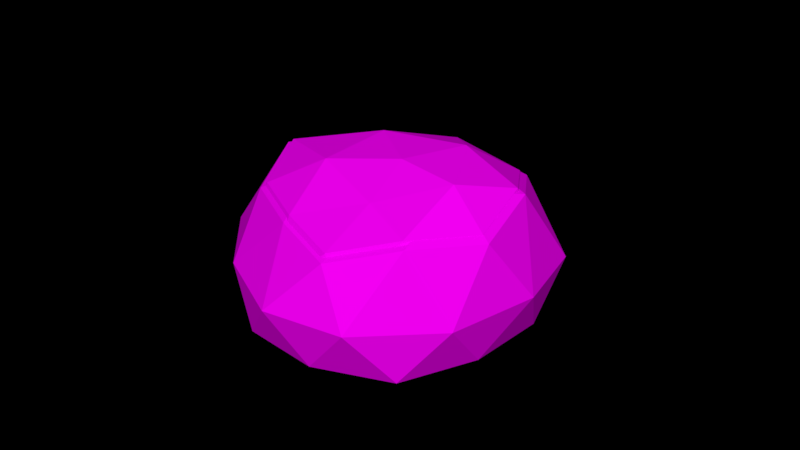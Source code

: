 # Source: Rock_1_winter_.blend  (saved by Blender 2.79.0; exported with 4.5.12 LTS)
import bpy
from mathutils import Matrix  # noqa: F401  (used for matrix-valued properties, if any)

bpy.ops.wm.read_factory_settings(use_empty=True)
scene = bpy.context.scene
scene.name = 'Scene'

# ---- collections
col_collection_1 = bpy.data.collections.new('Collection 1'); scene.collection.children.link(col_collection_1)

# ---- images (referenced by path relative to the original .blend; pixels are not part of the script)
import os
ASSET_DIR = os.environ.get("B2B_ASSET_DIR", "")  # directory of the original .blend (textures are referenced by path, not embedded)
HERE = os.path.dirname(os.path.abspath(__file__))  # packed textures are extracted next to this script under _unpacked/

def load_image(name, relpath, width, height, colorspace="sRGB"):
    """Load a texture the original file referenced (path relative to the .blend, or extracted next to this script)."""
    p = next((c for c in (os.path.join(HERE, relpath), os.path.join(ASSET_DIR, relpath)) if relpath and os.path.exists(c)), "")
    if p:
        img = bpy.data.images.load(p, check_existing=True)
        img.name = name
    else:  # same state as the original file: an image datablock whose file is absent (Cycles renders it pink)
        img = bpy.data.images.new(name, width, height)
        img.source = "FILE"
        img.filepath = "//" + (relpath or name)
    img.colorspace_settings.name = colorspace
    return img
img_colors_png_020 = load_image('colors.png.020', 'Textures/colors.png', 1024, 1024, 'sRGB')

# ---- materials (node trees are filled in below, after node groups)
mat_rock_003 = bpy.data.materials.new('Rock.003')
mat_rock_003.alpha_threshold = 0.0
mat_rock_003.roughness = 0.5

# ---- material node trees
mat_rock_003.use_nodes = True; mat_rock_003.node_tree.nodes.clear()
_N = mat_rock_003.node_tree.nodes; _L = mat_rock_003.node_tree.links
n0 = _N.new('ShaderNodeOutputMaterial'); n0.name = 'Material Output'; n0.location = (300, 300)
n1 = _N.new('ShaderNodeBsdfDiffuse'); n1.name = 'Diffuse BSDF'; n1.location = (10, 300)
n2 = _N.new('ShaderNodeTexImage'); n2.name = 'Image Texture'; n2.location = (-240, 278)
n2.width = 140
n2.image = img_colors_png_020
_L.new(n1.outputs[0], n0.inputs[0])
_L.new(n2.outputs[0], n1.inputs[0])
n0.is_active_output = True

# ---- world
world_world = bpy.data.worlds.new('World'); scene.world = world_world
world_world.color = (0.0, 0.0, 0.0)
world_world.use_sun_shadow = False
world_world.sun_shadow_jitter_overblur = 0.0
world_world.cycles.sampling_method = 'MANUAL'

# ---- meshes
me_icosphere_008 = bpy.data.meshes.new('Icosphere.008')
me_icosphere_008.from_pydata([(0.0, 2.384e-07, -4.657e-10), (0.7595, -0.571, -0.004611), (-0.2764, -0.8506, -4.657e-10), (-0.8944, 2.384e-07, -4.657e-10), (-0.4054, 1.056, -0.07313), (0.8963, 0.557, -0.1309), (0.2783, -0.8554, 0.7966), (-0.6075, -0.5458, 0.6975), (-0.6731, 0.4464, 0.7454), (0.1588, 1.013, 0.728), (0.9504, -0.03689, 0.7593), (0.04132, -0.1627, 1.045), (-0.1625, -0.5, -4.657e-10), (0.4282, -0.3106, -0.002092), (0.2629, -0.809, -4.657e-10), (1.059, -0.03508, -0.09432), (0.4524, 0.3213, -0.05117), (-0.5257, 2.384e-07, -4.657e-10), (-0.6882, -0.5, -4.657e-10), (-0.2176, 0.5875, -0.03007), (-0.7124, 0.5393, -0.0152), (0.1443, 1.006, -0.07531), (1.054, -0.4127, 0.3339), (1.208, 0.4046, 0.2109), (0.0, -1.0, 0.3634), (0.6009, -0.8257, 0.3622), (-0.9045, -0.3157, 0.3273), (-0.5878, -0.809, 0.3634), (-0.6964, 0.9448, 0.3118), (-0.9139, 0.3028, 0.3304), (0.6179, 0.9494, 0.2279), (-0.181, 1.283, 0.2517), (0.6652, -0.5436, 0.8983), (-0.2213, -0.8209, 0.8389), (-0.6797, -0.0694, 0.7441), (-0.3619, 0.8477, 0.8512), (0.7535, 0.5412, 0.8069), (0.2131, -0.5698, 1.013), (0.5231, -0.08225, 1.03), (-0.2766, -0.427, 0.913), (-0.36, 0.1443, 0.989), (0.1334, 0.3833, 1.017), (0.001128, 0.0003636, 0.08237), (0.7185, -0.539, 0.07802), (-0.2599, -0.8031, 0.08237), (-0.8437, 0.0003636, 0.08237), (-0.3818, 0.9982, 0.01329), (0.8478, 0.5265, -0.04128), (0.264, -0.8077, 0.8348), (-0.5727, -0.5152, 0.7412), (-0.6346, 0.422, 0.7864), (0.1512, 0.9575, 0.77), (0.8989, -0.03448, 0.7996), (0.04015, -0.1533, 1.069), (-0.1523, -0.4719, 0.08237), (0.4056, -0.293, 0.08039), (0.2494, -0.7638, 0.08237), (1.001, -0.03277, -0.006723), (0.4285, 0.3039, 0.03404), (-0.4955, 0.0003636, 0.08237), (-0.6489, -0.4719, 0.08237), (-0.2045, 0.5553, 0.05397), (-0.6718, 0.5097, 0.06801), (0.1374, 0.9504, 0.01124), (0.9969, -0.3894, 0.3977), (1.143, 0.3825, 0.2816), (0.001128, -0.9442, 0.4256), (0.5687, -0.7796, 0.4245), (-0.8532, -0.2978, 0.3915), (-0.5541, -0.7638, 0.4256), (-0.6567, 0.8928, 0.3769), (-0.8621, 0.2864, 0.3945), (0.5848, 0.8972, 0.2977), (-0.1698, 1.212, 0.3201), (0.6295, -0.5131, 0.9308), (-0.2079, -0.7751, 0.8748), (-0.6409, -0.06519, 0.7852), (-0.3407, 0.8011, 0.8864), (0.7129, 0.5115, 0.8445), (0.2025, -0.5378, 1.039), (0.4953, -0.07733, 1.055), (-0.2601, -0.4029, 0.9448), (-0.339, 0.1366, 1.017), (0.1271, 0.3624, 1.043)], [], [(0, 13, 12), (1, 13, 15), (0, 12, 17), (0, 17, 19), (0, 19, 16), (1, 15, 22), (2, 14, 24), (3, 18, 26), (4, 20, 28), (5, 21, 30), (1, 22, 25), (2, 24, 27), (3, 26, 29), (4, 28, 31), (5, 30, 23), (6, 32, 37), (7, 33, 39), (8, 34, 40), (9, 35, 41), (10, 36, 38), (38, 41, 11), (38, 36, 41), (36, 9, 41), (41, 40, 11), (41, 35, 40), (35, 8, 40), (40, 39, 11), (40, 34, 39), (34, 7, 39), (39, 37, 11), (39, 33, 37), (33, 6, 37), (37, 38, 11), (37, 32, 38), (32, 10, 38), (23, 36, 10), (23, 30, 36), (30, 9, 36), (31, 35, 9), (31, 28, 35), (28, 8, 35), (29, 34, 8), (29, 26, 34), (26, 7, 34), (27, 33, 7), (27, 24, 33), (24, 6, 33), (25, 32, 6), (25, 22, 32), (22, 10, 32), (30, 31, 9), (30, 21, 31), (21, 4, 31), (28, 29, 8), (28, 20, 29), (20, 3, 29), (26, 27, 7), (26, 18, 27), (18, 2, 27), (24, 25, 6), (24, 14, 25), (14, 1, 25), (22, 23, 10), (22, 15, 23), (15, 5, 23), (16, 21, 5), (16, 19, 21), (19, 4, 21), (19, 20, 4), (19, 17, 20), (17, 3, 20), (17, 18, 3), (17, 12, 18), (12, 2, 18), (15, 16, 5), (15, 13, 16), (13, 0, 16), (12, 14, 2), (12, 13, 14), (13, 1, 14), (42, 55, 54), (43, 55, 57), (42, 54, 59), (42, 59, 61), (42, 61, 58), (43, 57, 64), (44, 56, 66), (45, 60, 68), (46, 62, 70), (47, 63, 72), (43, 64, 67), (44, 66, 69), (45, 68, 71), (46, 70, 73), (47, 72, 65), (48, 74, 79), (49, 75, 81), (50, 76, 82), (51, 77, 83), (52, 78, 80), (80, 83, 53), (80, 78, 83), (78, 51, 83), (83, 82, 53), (83, 77, 82), (77, 50, 82), (82, 81, 53), (82, 76, 81), (76, 49, 81), (81, 79, 53), (81, 75, 79), (75, 48, 79), (79, 80, 53), (79, 74, 80), (74, 52, 80), (65, 78, 52), (65, 72, 78), (72, 51, 78), (73, 77, 51), (73, 70, 77), (70, 50, 77), (71, 76, 50), (71, 68, 76), (68, 49, 76), (69, 75, 49), (69, 66, 75), (66, 48, 75), (67, 74, 48), (67, 64, 74), (64, 52, 74), (72, 73, 51), (72, 63, 73), (63, 46, 73), (70, 71, 50), (70, 62, 71), (62, 45, 71), (68, 69, 49), (68, 60, 69), (60, 44, 69), (66, 67, 48), (66, 56, 67), (56, 43, 67), (64, 65, 52), (64, 57, 65), (57, 47, 65), (58, 63, 47), (58, 61, 63), (61, 46, 63), (61, 62, 46), (61, 59, 62), (59, 45, 62), (59, 60, 45), (59, 54, 60), (54, 44, 60), (57, 58, 47), (57, 55, 58), (55, 42, 58), (54, 56, 44), (54, 55, 56), (55, 43, 56)])
_uv = me_icosphere_008.uv_layers.new(name='UVMap')
_uv.uv.foreach_set('vector', [0.3315, 0.8474, 0.3313, 0.852, 0.3272, 0.8486, 0.3309, 0.8557, 0.3313, 0.852, 0.3362, 0.8553, 0.3315, 0.8474, 0.3272, 0.8486, 0.3291, 0.8436, 0.3315, 0.8474, 0.3291, 0.8436, 0.3347, 0.8431, 0.3315, 0.8474, 0.3347, 0.8431, 0.3359, 0.8492, 0.3311, 0.8631, 0.3318, 0.8685, 0.3279, 0.8656, 0.3333, 0.8557, 0.332, 0.8589, 0.3295, 0.856, 0.3526, 0.8499, 0.3522, 0.8456, 0.3554, 0.8473, 0.3371, 0.8395, 0.332, 0.8397, 0.3348, 0.8379, 0.349, 0.8661, 0.3489, 0.8586, 0.3508, 0.8617, 0.3311, 0.8631, 0.3279, 0.8656, 0.3283, 0.8604, 0.3511, 0.841, 0.3531, 0.8379, 0.3549, 0.8423, 0.3396, 0.8613, 0.3417, 0.8582, 0.3417, 0.8634, 0.3416, 0.8712, 0.3426, 0.8692, 0.3449, 0.8731, 0.349, 0.8661, 0.3508, 0.8617, 0.3517, 0.8686, 0.3436, 0.8398, 0.3474, 0.8417, 0.3437, 0.8429, 0.3458, 0.8563, 0.3488, 0.8545, 0.3489, 0.8576, 0.3456, 0.8645, 0.3457, 0.8602, 0.3489, 0.8622, 0.3473, 0.8542, 0.3427, 0.8545, 0.3455, 0.8504, 0.3511, 0.8444, 0.3509, 0.8495, 0.3474, 0.846, 0.3474, 0.846, 0.3455, 0.8504, 0.3433, 0.8465, 0.3474, 0.846, 0.3509, 0.8495, 0.3455, 0.8504, 0.3564, 0.8641, 0.355, 0.8577, 0.3594, 0.8606, 0.3455, 0.8504, 0.3409, 0.8496, 0.3433, 0.8465, 0.3455, 0.8504, 0.3427, 0.8545, 0.3409, 0.8496, 0.348, 0.8683, 0.3456, 0.8645, 0.3489, 0.8622, 0.3409, 0.8496, 0.3401, 0.8448, 0.3433, 0.8465, 0.3489, 0.8622, 0.3457, 0.8602, 0.3489, 0.8576, 0.3457, 0.8602, 0.3458, 0.8563, 0.3489, 0.8576, 0.3401, 0.8448, 0.3437, 0.8429, 0.3433, 0.8465, 0.3401, 0.8448, 0.3396, 0.8414, 0.3437, 0.8429, 0.3396, 0.8414, 0.3436, 0.8398, 0.3437, 0.8429, 0.3437, 0.8429, 0.3474, 0.846, 0.3433, 0.8465, 0.3437, 0.8429, 0.3474, 0.8417, 0.3474, 0.846, 0.3474, 0.8417, 0.3511, 0.8444, 0.3474, 0.846, 0.3517, 0.8686, 0.3564, 0.8641, 0.3578, 0.8686, 0.3517, 0.8686, 0.3508, 0.8617, 0.3564, 0.8641, 0.3508, 0.8617, 0.355, 0.8577, 0.3564, 0.8641, 0.3509, 0.8545, 0.3572, 0.855, 0.355, 0.8577, 0.3449, 0.8731, 0.3426, 0.8692, 0.348, 0.8683, 0.3426, 0.8692, 0.3456, 0.8645, 0.348, 0.8683, 0.3417, 0.8634, 0.3457, 0.8602, 0.3456, 0.8645, 0.3417, 0.8634, 0.3417, 0.8582, 0.3457, 0.8602, 0.3417, 0.8582, 0.3458, 0.8563, 0.3457, 0.8602, 0.3549, 0.8423, 0.3574, 0.8394, 0.3574, 0.8435, 0.3549, 0.8423, 0.3531, 0.8379, 0.3574, 0.8394, 0.3411, 0.8379, 0.3436, 0.8398, 0.3396, 0.8414, 0.3283, 0.8604, 0.3242, 0.8624, 0.3256, 0.8582, 0.3283, 0.8604, 0.3279, 0.8656, 0.3242, 0.8624, 0.3511, 0.8399, 0.3511, 0.8444, 0.3474, 0.8417, 0.3508, 0.8617, 0.3509, 0.8545, 0.355, 0.8577, 0.3508, 0.8617, 0.3489, 0.8586, 0.3509, 0.8545, 0.3393, 0.8437, 0.3371, 0.8395, 0.3396, 0.84, 0.3426, 0.8692, 0.3417, 0.8634, 0.3456, 0.8645, 0.3426, 0.8692, 0.3404, 0.8662, 0.3417, 0.8634, 0.3404, 0.8662, 0.3396, 0.8613, 0.3417, 0.8634, 0.3554, 0.8473, 0.3549, 0.8423, 0.3574, 0.8435, 0.3554, 0.8473, 0.3522, 0.8456, 0.3549, 0.8423, 0.3522, 0.8456, 0.3511, 0.841, 0.3549, 0.8423, 0.3295, 0.856, 0.3283, 0.8604, 0.3256, 0.8582, 0.3295, 0.856, 0.332, 0.8589, 0.3283, 0.8604, 0.332, 0.8589, 0.3311, 0.8631, 0.3283, 0.8604, 0.3279, 0.8656, 0.3296, 0.8721, 0.3253, 0.8674, 0.3279, 0.8656, 0.3318, 0.8685, 0.3296, 0.8721, 0.3318, 0.8685, 0.3333, 0.8717, 0.3296, 0.8721, 0.3359, 0.8492, 0.3393, 0.8437, 0.3396, 0.8513, 0.3359, 0.8492, 0.3347, 0.8431, 0.3393, 0.8437, 0.3347, 0.8431, 0.3371, 0.8395, 0.3393, 0.8437, 0.3347, 0.8431, 0.332, 0.8397, 0.3371, 0.8395, 0.3347, 0.8431, 0.3291, 0.8436, 0.332, 0.8397, 0.3291, 0.8436, 0.3274, 0.8409, 0.332, 0.8397, 0.3291, 0.8436, 0.3248, 0.8448, 0.3274, 0.8409, 0.3291, 0.8436, 0.3272, 0.8486, 0.3248, 0.8448, 0.3272, 0.8486, 0.3242, 0.8495, 0.3248, 0.8448, 0.3362, 0.8553, 0.3359, 0.8492, 0.3396, 0.8513, 0.3362, 0.8553, 0.3313, 0.852, 0.3359, 0.8492, 0.3313, 0.852, 0.3315, 0.8474, 0.3359, 0.8492, 0.3272, 0.8486, 0.327, 0.8532, 0.3242, 0.8495, 0.3272, 0.8486, 0.3313, 0.852, 0.327, 0.8532, 0.3313, 0.852, 0.3309, 0.8557, 0.327, 0.8532, 0.1056, 0.8185, 0.1835, 0.8185, 0.1835, 0.8964, 0.1056, 0.8185, 0.1835, 0.8185, 0.1835, 0.8964, 0.1056, 0.8185, 0.1835, 0.8185, 0.1835, 0.8964, 0.1056, 0.8185, 0.1835, 0.8185, 0.1835, 0.8964, 0.1056, 0.8185, 0.1835, 0.8185, 0.1835, 0.8964, 0.1056, 0.8185, 0.1835, 0.8185, 0.1835, 0.8964, 0.1056, 0.8185, 0.1835, 0.8185, 0.1835, 0.8964, 0.1056, 0.8185, 0.1835, 0.8185, 0.1835, 0.8964, 0.1056, 0.8185, 0.1835, 0.8185, 0.1835, 0.8964, 0.1056, 0.8185, 0.1835, 0.8185, 0.1835, 0.8964, 0.1056, 0.8185, 0.1835, 0.8185, 0.1835, 0.8964, 0.1056, 0.8185, 0.1835, 0.8185, 0.1835, 0.8964, 0.1056, 0.8185, 0.1835, 0.8185, 0.1835, 0.8964, 0.1056, 0.8185, 0.1835, 0.8185, 0.1835, 0.8964, 0.1056, 0.8185, 0.1835, 0.8185, 0.1835, 0.8964, 0.1056, 0.8185, 0.1835, 0.8185, 0.1835, 0.8964, 0.1056, 0.8185, 0.1835, 0.8185, 0.1835, 0.8964, 0.1056, 0.8185, 0.1835, 0.8185, 0.1835, 0.8964, 0.1056, 0.8185, 0.1835, 0.8185, 0.1835, 0.8964, 0.1056, 0.8185, 0.1835, 0.8185, 0.1835, 0.8964, 0.1056, 0.8185, 0.1835, 0.8185, 0.1835, 0.8964, 0.1056, 0.8185, 0.1835, 0.8185, 0.1835, 0.8964, 0.1056, 0.8185, 0.1835, 0.8185, 0.1835, 0.8964, 0.1056, 0.8185, 0.1835, 0.8185, 0.1835, 0.8964, 0.1056, 0.8185, 0.1835, 0.8185, 0.1835, 0.8964, 0.1056, 0.8185, 0.1835, 0.8185, 0.1835, 0.8964, 0.1056, 0.8185, 0.1835, 0.8185, 0.1835, 0.8964, 0.1056, 0.8185, 0.1835, 0.8185, 0.1835, 0.8964, 0.1056, 0.8185, 0.1835, 0.8185, 0.1835, 0.8964, 0.1056, 0.8185, 0.1835, 0.8185, 0.1835, 0.8964, 0.1056, 0.8185, 0.1835, 0.8185, 0.1835, 0.8964, 0.1056, 0.8185, 0.1835, 0.8185, 0.1835, 0.8964, 0.1056, 0.8185, 0.1835, 0.8185, 0.1835, 0.8964, 0.1056, 0.8185, 0.1835, 0.8185, 0.1835, 0.8964, 0.1056, 0.8185, 0.1835, 0.8185, 0.1835, 0.8964, 0.1056, 0.8185, 0.1835, 0.8185, 0.1835, 0.8964, 0.1056, 0.8185, 0.1835, 0.8185, 0.1835, 0.8964, 0.1056, 0.8185, 0.1835, 0.8185, 0.1835, 0.8964, 0.1056, 0.8185, 0.1835, 0.8185, 0.1835, 0.8964, 0.1056, 0.8185, 0.1835, 0.8185, 0.1835, 0.8964, 0.1056, 0.8185, 0.1835, 0.8185, 0.1835, 0.8964, 0.1056, 0.8185, 0.1835, 0.8185, 0.1835, 0.8964, 0.1056, 0.8185, 0.1835, 0.8185, 0.1835, 0.8964, 0.1056, 0.8185, 0.1835, 0.8185, 0.1835, 0.8964, 0.1056, 0.8185, 0.1835, 0.8185, 0.1835, 0.8964, 0.1056, 0.8185, 0.1835, 0.8185, 0.1835, 0.8964, 0.1056, 0.8185, 0.1835, 0.8185, 0.1835, 0.8964, 0.1056, 0.8185, 0.1835, 0.8185, 0.1835, 0.8964, 0.1056, 0.8185, 0.1835, 0.8185, 0.1835, 0.8964, 0.1056, 0.8185, 0.1835, 0.8185, 0.1835, 0.8964, 0.1056, 0.8185, 0.1835, 0.8185, 0.1835, 0.8964, 0.1056, 0.8185, 0.1835, 0.8185, 0.1835, 0.8964, 0.1056, 0.8185, 0.1835, 0.8185, 0.1835, 0.8964, 0.1056, 0.8185, 0.1835, 0.8185, 0.1835, 0.8964, 0.1056, 0.8185, 0.1835, 0.8185, 0.1835, 0.8964, 0.1056, 0.8185, 0.1835, 0.8185, 0.1835, 0.8964, 0.1056, 0.8185, 0.1835, 0.8185, 0.1835, 0.8964, 0.1056, 0.8185, 0.1835, 0.8185, 0.1835, 0.8964, 0.1056, 0.8185, 0.1835, 0.8185, 0.1835, 0.8964, 0.1056, 0.8185, 0.1835, 0.8185, 0.1835, 0.8964, 0.1056, 0.8185, 0.1835, 0.8185, 0.1835, 0.8964, 0.1056, 0.8185, 0.1835, 0.8185, 0.1835, 0.8964, 0.1056, 0.8185, 0.1835, 0.8185, 0.1835, 0.8964, 0.1056, 0.8185, 0.1835, 0.8185, 0.1835, 0.8964, 0.1056, 0.8185, 0.1835, 0.8185, 0.1835, 0.8964, 0.1056, 0.8185, 0.1835, 0.8185, 0.1835, 0.8964, 0.1056, 0.8185, 0.1835, 0.8185, 0.1835, 0.8964, 0.1056, 0.8185, 0.1835, 0.8185, 0.1835, 0.8964, 0.1056, 0.8185, 0.1835, 0.8185, 0.1835, 0.8964, 0.1056, 0.8185, 0.1835, 0.8185, 0.1835, 0.8964, 0.1056, 0.8185, 0.1835, 0.8185, 0.1835, 0.8964, 0.1056, 0.8185, 0.1835, 0.8185, 0.1835, 0.8964, 0.1056, 0.8185, 0.1835, 0.8185, 0.1835, 0.8964, 0.1056, 0.8185, 0.1835, 0.8185, 0.1835, 0.8964, 0.1056, 0.8185, 0.1835, 0.8185, 0.1835, 0.8964, 0.1056, 0.8185, 0.1835, 0.8185, 0.1835, 0.8964, 0.1056, 0.8185, 0.1835, 0.8185, 0.1835, 0.8964, 0.1056, 0.8185, 0.1835, 0.8185, 0.1835, 0.8964, 0.1056, 0.8185, 0.1835, 0.8185, 0.1835, 0.8964, 0.1056, 0.8185, 0.1835, 0.8185, 0.1835, 0.8964])
me_icosphere_008.materials.append(mat_rock_003)
me_icosphere_008.use_remesh_preserve_volume = False
me_icosphere_008.use_remesh_preserve_attributes = False
me_icosphere_008.use_mirror_vertex_groups = False
me_icosphere_008.update()

# ---- objects
ob_rock__winter_1 = bpy.data.objects.new('Rock (Winter 1)', me_icosphere_008)

# ---- transforms, parenting, visibility, modifiers, constraints
ob_rock__winter_1.location = (0.0, 0.0, 0.0)
ob_rock__winter_1.rotation_euler = (0.0, -0.0, 1.08)
ob_rock__winter_1.scale = (0.6131, 0.6131, 0.6131)
ob_rock__winter_1.lineart.crease_threshold = 0.0

# ---- collection membership
col_collection_1.objects.link(ob_rock__winter_1)

# ---- scene / render settings (as saved in the file)
scene.frame_start = 1; scene.frame_end = 250; scene.frame_set(1)
scene.render.engine = 'CYCLES'
scene.render.dither_intensity = 0.0
scene.cycles.use_denoising = False
scene.cycles.samples = 150
scene.cycles.sampling_pattern = 'TABULATED_SOBOL'
scene.cycles.use_adaptive_sampling = False
scene.cycles.use_light_tree = False
scene.cycles.blur_glossy = 0.0
scene.cycles.sample_clamp_indirect = 0.0
scene.view_settings.view_transform = 'Standard'
bpy.context.view_layer.update()

# ---- added for rendering (the .blend has no active camera and no usable light): camera, sun
cam_auto = bpy.data.cameras.new('AutoCamera')
cam_auto.lens = 50.0
cam_auto.sensor_width = 36.0
cam_auto.clip_end = 1000.0
ob_auto_camera = bpy.data.objects.new('AutoCamera', cam_auto)
scene.collection.objects.link(ob_auto_camera)
ob_auto_camera.location = (2.45266, -2.86339, 2.2769)
ob_auto_camera.rotation_euler = (1.09748, -7.21219e-08, 0.694738)
scene.camera = ob_auto_camera
light_auto_sun = bpy.data.lights.new('AutoSun', 'SUN')
light_auto_sun.energy = 3.0
light_auto_sun.angle = 0.0523599
ob_auto_sun = bpy.data.objects.new('AutoSun', light_auto_sun)
scene.collection.objects.link(ob_auto_sun)
ob_auto_sun.rotation_euler = (0.872665, 0.174533, 0.523599)
bpy.context.view_layer.update()
